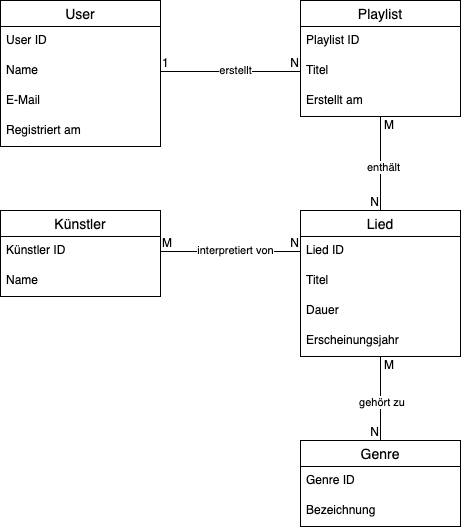

The diagram above was exported from draw.io. Its source (the exported page's mxGraphModel, read from the mxfile embedded in the PNG):
<mxGraphModel dx="1220" dy="1210" grid="1" gridSize="10" guides="1" tooltips="1" connect="1" arrows="1" fold="1" page="1" pageScale="1" pageWidth="827" pageHeight="1169" math="0" shadow="0">
  <root>
    <mxCell id="0" />
    <mxCell id="1" parent="0" />
    <mxCell id="2" value="User" style="swimlane;fontStyle=0;childLayout=stackLayout;horizontal=1;startSize=26;horizontalStack=0;resizeParent=1;resizeParentMax=0;resizeLast=0;collapsible=1;marginBottom=0;align=center;fontSize=14;" vertex="1" parent="1">
      <mxGeometry x="170" y="190" width="160" height="146" as="geometry" />
    </mxCell>
    <mxCell id="3" value="User ID" style="text;strokeColor=none;fillColor=none;spacingLeft=4;spacingRight=4;overflow=hidden;rotatable=0;points=[[0,0.5],[1,0.5]];portConstraint=eastwest;fontSize=12;whiteSpace=wrap;html=1;" vertex="1" parent="2">
      <mxGeometry y="26" width="160" height="30" as="geometry" />
    </mxCell>
    <mxCell id="4" value="Name" style="text;strokeColor=none;fillColor=none;spacingLeft=4;spacingRight=4;overflow=hidden;rotatable=0;points=[[0,0.5],[1,0.5]];portConstraint=eastwest;fontSize=12;whiteSpace=wrap;html=1;" vertex="1" parent="2">
      <mxGeometry y="56" width="160" height="30" as="geometry" />
    </mxCell>
    <mxCell id="5" value="E-Mail" style="text;strokeColor=none;fillColor=none;spacingLeft=4;spacingRight=4;overflow=hidden;rotatable=0;points=[[0,0.5],[1,0.5]];portConstraint=eastwest;fontSize=12;whiteSpace=wrap;html=1;" vertex="1" parent="2">
      <mxGeometry y="86" width="160" height="30" as="geometry" />
    </mxCell>
    <mxCell id="6" value="Registriert am" style="text;strokeColor=none;fillColor=none;spacingLeft=4;spacingRight=4;overflow=hidden;rotatable=0;points=[[0,0.5],[1,0.5]];portConstraint=eastwest;fontSize=12;whiteSpace=wrap;html=1;" vertex="1" parent="2">
      <mxGeometry y="116" width="160" height="30" as="geometry" />
    </mxCell>
    <mxCell id="7" value="Playlist" style="swimlane;fontStyle=0;childLayout=stackLayout;horizontal=1;startSize=26;horizontalStack=0;resizeParent=1;resizeParentMax=0;resizeLast=0;collapsible=1;marginBottom=0;align=center;fontSize=14;" vertex="1" parent="1">
      <mxGeometry x="470" y="190" width="160" height="116" as="geometry" />
    </mxCell>
    <mxCell id="8" value="Playlist ID" style="text;strokeColor=none;fillColor=none;spacingLeft=4;spacingRight=4;overflow=hidden;rotatable=0;points=[[0,0.5],[1,0.5]];portConstraint=eastwest;fontSize=12;whiteSpace=wrap;html=1;" vertex="1" parent="7">
      <mxGeometry y="26" width="160" height="30" as="geometry" />
    </mxCell>
    <mxCell id="9" value="Titel" style="text;strokeColor=none;fillColor=none;spacingLeft=4;spacingRight=4;overflow=hidden;rotatable=0;points=[[0,0.5],[1,0.5]];portConstraint=eastwest;fontSize=12;whiteSpace=wrap;html=1;" vertex="1" parent="7">
      <mxGeometry y="56" width="160" height="30" as="geometry" />
    </mxCell>
    <mxCell id="10" value="Erstellt am" style="text;strokeColor=none;fillColor=none;spacingLeft=4;spacingRight=4;overflow=hidden;rotatable=0;points=[[0,0.5],[1,0.5]];portConstraint=eastwest;fontSize=12;whiteSpace=wrap;html=1;" vertex="1" parent="7">
      <mxGeometry y="86" width="160" height="30" as="geometry" />
    </mxCell>
    <mxCell id="11" value="Lied" style="swimlane;fontStyle=0;childLayout=stackLayout;horizontal=1;startSize=26;horizontalStack=0;resizeParent=1;resizeParentMax=0;resizeLast=0;collapsible=1;marginBottom=0;align=center;fontSize=14;" vertex="1" parent="1">
      <mxGeometry x="470" y="400" width="160" height="146" as="geometry" />
    </mxCell>
    <mxCell id="12" value="Lied ID" style="text;strokeColor=none;fillColor=none;spacingLeft=4;spacingRight=4;overflow=hidden;rotatable=0;points=[[0,0.5],[1,0.5]];portConstraint=eastwest;fontSize=12;whiteSpace=wrap;html=1;" vertex="1" parent="11">
      <mxGeometry y="26" width="160" height="30" as="geometry" />
    </mxCell>
    <mxCell id="13" value="Titel" style="text;strokeColor=none;fillColor=none;spacingLeft=4;spacingRight=4;overflow=hidden;rotatable=0;points=[[0,0.5],[1,0.5]];portConstraint=eastwest;fontSize=12;whiteSpace=wrap;html=1;" vertex="1" parent="11">
      <mxGeometry y="56" width="160" height="30" as="geometry" />
    </mxCell>
    <mxCell id="14" value="Dauer" style="text;strokeColor=none;fillColor=none;spacingLeft=4;spacingRight=4;overflow=hidden;rotatable=0;points=[[0,0.5],[1,0.5]];portConstraint=eastwest;fontSize=12;whiteSpace=wrap;html=1;" vertex="1" parent="11">
      <mxGeometry y="86" width="160" height="30" as="geometry" />
    </mxCell>
    <mxCell id="15" value="Erscheinungsjahr" style="text;strokeColor=none;fillColor=none;spacingLeft=4;spacingRight=4;overflow=hidden;rotatable=0;points=[[0,0.5],[1,0.5]];portConstraint=eastwest;fontSize=12;whiteSpace=wrap;html=1;" vertex="1" parent="11">
      <mxGeometry y="116" width="160" height="30" as="geometry" />
    </mxCell>
    <mxCell id="16" value="Künstler" style="swimlane;fontStyle=0;childLayout=stackLayout;horizontal=1;startSize=26;horizontalStack=0;resizeParent=1;resizeParentMax=0;resizeLast=0;collapsible=1;marginBottom=0;align=center;fontSize=14;" vertex="1" parent="1">
      <mxGeometry x="170" y="400" width="160" height="86" as="geometry" />
    </mxCell>
    <mxCell id="17" value="Künstler ID" style="text;strokeColor=none;fillColor=none;spacingLeft=4;spacingRight=4;overflow=hidden;rotatable=0;points=[[0,0.5],[1,0.5]];portConstraint=eastwest;fontSize=12;whiteSpace=wrap;html=1;" vertex="1" parent="16">
      <mxGeometry y="26" width="160" height="30" as="geometry" />
    </mxCell>
    <mxCell id="18" value="Name" style="text;strokeColor=none;fillColor=none;spacingLeft=4;spacingRight=4;overflow=hidden;rotatable=0;points=[[0,0.5],[1,0.5]];portConstraint=eastwest;fontSize=12;whiteSpace=wrap;html=1;" vertex="1" parent="16">
      <mxGeometry y="56" width="160" height="30" as="geometry" />
    </mxCell>
    <mxCell id="19" value="Genre" style="swimlane;fontStyle=0;childLayout=stackLayout;horizontal=1;startSize=26;horizontalStack=0;resizeParent=1;resizeParentMax=0;resizeLast=0;collapsible=1;marginBottom=0;align=center;fontSize=14;" vertex="1" parent="1">
      <mxGeometry x="470" y="630" width="160" height="86" as="geometry" />
    </mxCell>
    <mxCell id="20" value="Genre ID" style="text;strokeColor=none;fillColor=none;spacingLeft=4;spacingRight=4;overflow=hidden;rotatable=0;points=[[0,0.5],[1,0.5]];portConstraint=eastwest;fontSize=12;whiteSpace=wrap;html=1;" vertex="1" parent="19">
      <mxGeometry y="26" width="160" height="30" as="geometry" />
    </mxCell>
    <mxCell id="21" value="Bezeichnung" style="text;strokeColor=none;fillColor=none;spacingLeft=4;spacingRight=4;overflow=hidden;rotatable=0;points=[[0,0.5],[1,0.5]];portConstraint=eastwest;fontSize=12;whiteSpace=wrap;html=1;" vertex="1" parent="19">
      <mxGeometry y="56" width="160" height="30" as="geometry" />
    </mxCell>
    <mxCell id="22" value="" style="endArrow=none;html=1;rounded=0;exitX=1;exitY=0.5;exitDx=0;exitDy=0;entryX=0;entryY=0.5;entryDx=0;entryDy=0;" edge="1" source="4" target="9" parent="1">
      <mxGeometry relative="1" as="geometry">
        <mxPoint x="330" y="370" as="sourcePoint" />
        <mxPoint x="490" y="370" as="targetPoint" />
      </mxGeometry>
    </mxCell>
    <mxCell id="23" value="1" style="resizable=0;html=1;whiteSpace=wrap;align=left;verticalAlign=bottom;" connectable="0" vertex="1" parent="22">
      <mxGeometry x="-1" relative="1" as="geometry" />
    </mxCell>
    <mxCell id="24" value="N" style="resizable=0;html=1;whiteSpace=wrap;align=right;verticalAlign=bottom;" connectable="0" vertex="1" parent="22">
      <mxGeometry x="1" relative="1" as="geometry" />
    </mxCell>
    <mxCell id="25" value="erstellt" style="edgeLabel;html=1;align=center;verticalAlign=middle;resizable=0;points=[];" vertex="1" connectable="0" parent="22">
      <mxGeometry x="0.0632" y="2" relative="1" as="geometry">
        <mxPoint as="offset" />
      </mxGeometry>
    </mxCell>
    <mxCell id="26" value="" style="endArrow=none;html=1;rounded=0;entryX=0.5;entryY=0;entryDx=0;entryDy=0;" edge="1" source="10" target="11" parent="1">
      <mxGeometry relative="1" as="geometry">
        <mxPoint x="290" y="271" as="sourcePoint" />
        <mxPoint x="480" y="271" as="targetPoint" />
      </mxGeometry>
    </mxCell>
    <mxCell id="27" value="M" style="resizable=0;html=1;whiteSpace=wrap;align=left;verticalAlign=bottom;" connectable="0" vertex="1" parent="26">
      <mxGeometry x="-1" relative="1" as="geometry">
        <mxPoint x="2" y="17" as="offset" />
      </mxGeometry>
    </mxCell>
    <mxCell id="28" value="N" style="resizable=0;html=1;whiteSpace=wrap;align=right;verticalAlign=bottom;" connectable="0" vertex="1" parent="26">
      <mxGeometry x="1" relative="1" as="geometry" />
    </mxCell>
    <mxCell id="29" value="enthält" style="edgeLabel;html=1;align=center;verticalAlign=middle;resizable=0;points=[];" vertex="1" connectable="0" parent="26">
      <mxGeometry x="0.0632" y="2" relative="1" as="geometry">
        <mxPoint as="offset" />
      </mxGeometry>
    </mxCell>
    <mxCell id="30" value="" style="endArrow=none;html=1;rounded=0;exitX=1;exitY=0.5;exitDx=0;exitDy=0;entryX=0;entryY=0.5;entryDx=0;entryDy=0;" edge="1" source="17" target="12" parent="1">
      <mxGeometry relative="1" as="geometry">
        <mxPoint x="340" y="450" as="sourcePoint" />
        <mxPoint x="480" y="450" as="targetPoint" />
      </mxGeometry>
    </mxCell>
    <mxCell id="31" value="M" style="resizable=0;html=1;whiteSpace=wrap;align=left;verticalAlign=bottom;" connectable="0" vertex="1" parent="30">
      <mxGeometry x="-1" relative="1" as="geometry" />
    </mxCell>
    <mxCell id="32" value="N" style="resizable=0;html=1;whiteSpace=wrap;align=right;verticalAlign=bottom;" connectable="0" vertex="1" parent="30">
      <mxGeometry x="1" relative="1" as="geometry" />
    </mxCell>
    <mxCell id="33" value="interpretiert von" style="edgeLabel;html=1;align=center;verticalAlign=middle;resizable=0;points=[];" vertex="1" connectable="0" parent="30">
      <mxGeometry x="0.0632" y="2" relative="1" as="geometry">
        <mxPoint as="offset" />
      </mxGeometry>
    </mxCell>
    <mxCell id="34" value="" style="endArrow=none;html=1;rounded=0;entryX=0.5;entryY=0;entryDx=0;entryDy=0;" edge="1" source="15" target="19" parent="1">
      <mxGeometry relative="1" as="geometry">
        <mxPoint x="550" y="560" as="sourcePoint" />
        <mxPoint x="600" y="630" as="targetPoint" />
      </mxGeometry>
    </mxCell>
    <mxCell id="35" value="M" style="resizable=0;html=1;whiteSpace=wrap;align=left;verticalAlign=bottom;" connectable="0" vertex="1" parent="34">
      <mxGeometry x="-1" relative="1" as="geometry">
        <mxPoint x="2" y="17" as="offset" />
      </mxGeometry>
    </mxCell>
    <mxCell id="36" value="N" style="resizable=0;html=1;whiteSpace=wrap;align=right;verticalAlign=bottom;" connectable="0" vertex="1" parent="34">
      <mxGeometry x="1" relative="1" as="geometry" />
    </mxCell>
    <mxCell id="37" value="gehört zu&amp;nbsp;" style="edgeLabel;html=1;align=center;verticalAlign=middle;resizable=0;points=[];" vertex="1" connectable="0" parent="34">
      <mxGeometry x="0.0632" y="2" relative="1" as="geometry">
        <mxPoint as="offset" />
      </mxGeometry>
    </mxCell>
  </root>
</mxGraphModel>